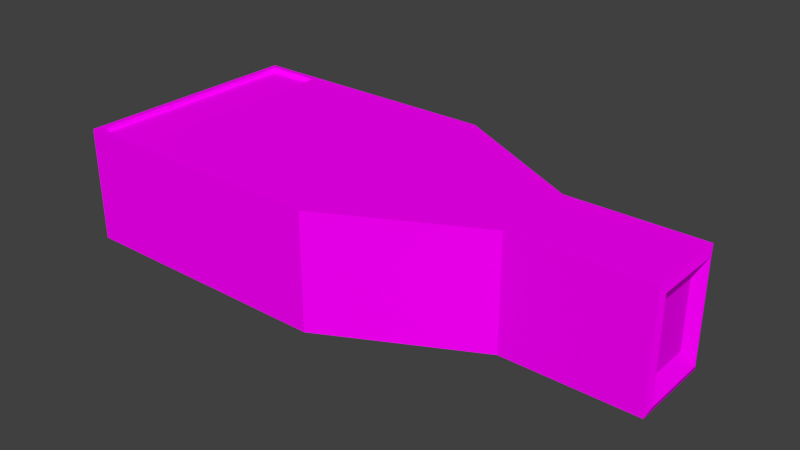 # Source: security_camera.blend  (saved by Blender 2.72.0; exported with 4.5.12 LTS)
import bpy
from mathutils import Matrix  # noqa: F401  (used for matrix-valued properties, if any)

bpy.ops.wm.read_factory_settings(use_empty=True)
scene = bpy.context.scene
scene.name = 'Scene'

# ---- collections
col_collection_1 = bpy.data.collections.new('Collection 1'); scene.collection.children.link(col_collection_1)

# ---- images (referenced by path relative to the original .blend; pixels are not part of the script)
import os
ASSET_DIR = os.environ.get("B2B_ASSET_DIR", "")  # directory of the original .blend (textures are referenced by path, not embedded)
HERE = os.path.dirname(os.path.abspath(__file__))  # packed textures are extracted next to this script under _unpacked/

def load_image(name, relpath, width, height, colorspace="sRGB"):
    """Load a texture the original file referenced (path relative to the .blend, or extracted next to this script)."""
    p = next((c for c in (os.path.join(HERE, relpath), os.path.join(ASSET_DIR, relpath)) if relpath and os.path.exists(c)), "")
    if p:
        img = bpy.data.images.load(p, check_existing=True)
        img.name = name
    else:  # same state as the original file: an image datablock whose file is absent (Cycles renders it pink)
        img = bpy.data.images.new(name, width, height)
        img.source = "FILE"
        img.filepath = "//" + (relpath or name)
    img.colorspace_settings.name = colorspace
    return img
img_console1_9_bmp = load_image('console1_9.bmp', 'console1_9.bmp', 1024, 1024, 'sRGB')
img_col3_bmp = load_image('col3.bmp', 'col3.bmp', 1024, 1024, 'sRGB')
img_col1_bmp = load_image('col1.bmp', 'col1.bmp', 1024, 1024, 'sRGB')

# ---- materials (node trees are filled in below, after node groups)
mat_console1_9 = bpy.data.materials.new('console1_9')
mat_console1_9.alpha_threshold = 0.0
mat_console1_9.roughness = 0.5
mat_console1_9.line_color = (0.0, 0.0, 0.0, 1.0)
mat_col3_bright = bpy.data.materials.new('col3_bright')
mat_col3_bright.alpha_threshold = 0.0
mat_col3_bright.roughness = 0.5
mat_col1 = bpy.data.materials.new('col1')
mat_col1.alpha_threshold = 0.0
mat_col1.roughness = 0.5

# ---- material node trees
mat_console1_9.use_nodes = True; mat_console1_9.node_tree.nodes.clear()
_N = mat_console1_9.node_tree.nodes; _L = mat_console1_9.node_tree.links
n0 = _N.new('ShaderNodeOutputMaterial'); n0.name = 'Material Output'; n0.location = (300, 300)
n1 = _N.new('ShaderNodeBsdfDiffuse'); n1.name = 'Diffuse BSDF'; n1.location = (10, 300)
n2 = _N.new('ShaderNodeTexImage'); n2.name = 'Image Texture'; n2.location = (-180, 300)
n2.width = 140
n2.image = img_console1_9_bmp
_L.new(n1.outputs[0], n0.inputs[0])
_L.new(n2.outputs[0], n1.inputs[0])
n0.is_active_output = True
mat_col3_bright.use_nodes = True; mat_col3_bright.node_tree.nodes.clear()
_N = mat_col3_bright.node_tree.nodes; _L = mat_col3_bright.node_tree.links
n0 = _N.new('ShaderNodeOutputMaterial'); n0.name = 'Material Output'; n0.location = (300, 300)
n1 = _N.new('ShaderNodeBsdfDiffuse'); n1.name = 'Diffuse BSDF'; n1.location = (10, 300)
n2 = _N.new('ShaderNodeTexImage'); n2.name = 'Image Texture'; n2.location = (-180, 300)
n2.width = 140
n2.image = img_col3_bmp
_L.new(n1.outputs[0], n0.inputs[0])
_L.new(n2.outputs[0], n1.inputs[0])
n0.is_active_output = True
mat_col1.use_nodes = True; mat_col1.node_tree.nodes.clear()
_N = mat_col1.node_tree.nodes; _L = mat_col1.node_tree.links
n0 = _N.new('ShaderNodeOutputMaterial'); n0.name = 'Material Output'; n0.location = (300, 300)
n1 = _N.new('ShaderNodeBsdfDiffuse'); n1.name = 'Diffuse BSDF'; n1.location = (10, 300)
n2 = _N.new('ShaderNodeTexImage'); n2.name = 'Image Texture'; n2.location = (-180, 300)
n2.width = 140
n2.image = img_col1_bmp
_L.new(n1.outputs[0], n0.inputs[0])
_L.new(n2.outputs[0], n1.inputs[0])
n0.is_active_output = True

# ---- world
world_world = bpy.data.worlds.new('World'); scene.world = world_world
world_world.color = (0.05088, 0.05088, 0.05088)
world_world.use_sun_shadow = False
world_world.sun_shadow_jitter_overblur = 0.0
world_world.cycles.sampling_method = 'MANUAL'
world_world.cycles.sample_map_resolution = 256

# ---- meshes
me_cube_001 = bpy.data.meshes.new('Cube.001')
me_cube_001.from_pydata([(0.4889, 0.07659, -0.1), (0.4889, 0.07659, 0.1), (0.722, 0.07659, 0.1), (0.722, 0.07659, -0.1), (0.4889, -0.07107, -0.1), (0.4889, -0.07107, 0.1), (0.722, -0.07107, 0.1), (0.722, -0.07107, -0.1), (0.2355, 0.2095, -0.1), (0.2355, 0.2095, 0.1), (0.2355, -0.2039, -0.1), (0.2355, -0.2039, 0.1), (-0.2323, 0.2095, -0.1), (-0.2323, 0.2095, 0.1), (-0.2323, -0.2039, -0.1), (-0.2323, -0.2039, 0.1), (-0.1136, 0.2095, 0.1), (-0.1136, -0.2039, 0.1), (-0.1136, -0.2039, -0.1), (-0.1136, 0.2095, -0.1), (-0.2223, -0.1939, 0.1), (-0.2223, 0.1995, 0.1), (-0.1236, 0.1995, 0.1), (-0.1236, -0.1939, 0.1), (-0.2223, 0.1995, -0.1), (-0.2223, -0.1939, -0.1), (-0.1236, 0.1995, -0.1), (-0.1236, -0.1939, -0.1), (-0.2223, -0.1939, 0.09181), (-0.2223, 0.1995, 0.09181), (-0.1236, 0.1995, 0.09181), (-0.1236, -0.1939, 0.09181), (-0.2223, 0.1995, -0.09181), (-0.2223, -0.1939, -0.09181), (-0.1236, 0.1995, -0.09181), (-0.1236, -0.1939, -0.09181), (0.7265, -0.05866, 0.08662), (0.7265, 0.06418, 0.08662), (0.7265, -0.05866, -0.08662), (0.7265, 0.06418, -0.08662), (0.7115, -0.03763, 0.05697), (0.7115, 0.04316, 0.05697), (0.7115, -0.03763, -0.05697), (0.7115, 0.04316, -0.05697)], [], [(1, 0, 8, 9), (5, 6, 2, 1), (39, 37, 41, 43), (7, 4, 0, 3), (0, 1, 2, 3), (7, 6, 5, 4), (9, 8, 19, 16), (5, 1, 9, 11), (4, 5, 11, 10), (0, 4, 10, 8), (14, 15, 13, 12), (27, 25, 33, 35), (18, 17, 15, 14), (26, 27, 35, 34), (11, 9, 16, 17), (10, 11, 17, 18), (16, 19, 12, 13), (8, 10, 18, 19), (20, 21, 13, 15), (21, 22, 16, 13), (23, 20, 15, 17), (22, 23, 17, 16), (24, 25, 14, 12), (26, 24, 12, 19), (25, 27, 18, 14), (27, 26, 19, 18), (31, 30, 29, 28), (34, 35, 33, 32), (24, 26, 34, 32), (25, 24, 32, 33), (23, 22, 30, 31), (20, 23, 31, 28), (22, 21, 29, 30), (21, 20, 28, 29), (36, 37, 2, 6), (38, 36, 6, 7), (39, 38, 7, 3), (37, 39, 3, 2), (40, 42, 43, 41), (38, 39, 43, 42), (36, 38, 42, 40), (37, 36, 40, 41)])
me_cube_001.polygons.foreach_set('material_index', [0, 0, 2, 0, 0, 0, 0, 0, 0, 0, 0, 2, 0, 2, 0, 0, 0, 0, 0, 0, 0, 0, 0, 0, 0, 0, 0, 0, 2, 2, 2, 2, 2, 2, 2, 2, 2, 2, 1, 2, 2, 2])
_uv = me_cube_001.uv_layers.new(name='UVMap')
_uv.uv.foreach_set('vector', [0.7078, 0.3132, 0.2893, 0.3132, 0.2893, 0.8434, 0.7078, 0.8434, 0.693, 0.3093, 0.9508, 0.3093, 0.9508, 0.4838, 0.693, 0.4838, 0.04999, 0.06772, 0.95, 0.06772, 0.95, 0.06772, 0.04999, 0.06772, 0.9508, 0.4178, 0.693, 0.4178, 0.693, 0.5923, 0.9508, 0.5923, 0.693, 0.5301, 0.693, 0.2936, 0.9508, 0.2936, 0.9508, 0.5301, 0.9508, 0.5301, 0.9508, 0.2936, 0.693, 0.2936, 0.693, 0.5301, 0.3161, 0.3127, 0.3161, 0.9244, 1.031, 0.9244, 1.029, 0.3127, 0.3146, 0.4619, 0.3146, 0.6904, 0.5471, 0.9226, 0.5471, 0.2297, 0.2893, 0.3132, 0.7078, 0.3132, 0.7078, 0.8434, 0.2893, 0.8434, 0.3146, 0.6904, 0.3146, 0.4619, 0.5471, 0.2297, 0.5471, 0.9226, 0.8288, 0.07909, 0.1634, 0.07909, 0.1634, 0.9953, 0.8288, 0.9953, 0.8606, 0.2465, 0.9464, 0.2465, 0.9464, 0.2465, 0.8606, 0.2465, 1.031, 0.9244, 1.029, 0.3127, 1.273, 0.3127, 1.273, 0.9244, 0.8606, 0.9058, 0.8606, 0.2465, 0.8606, 0.2465, 0.8606, 0.9058, 0.5471, 0.2297, 0.5471, 0.9226, 0.8512, 0.9226, 0.8512, 0.2297, 0.3161, 0.9244, 0.3161, 0.3127, 1.029, 0.3127, 1.031, 0.9244, 1.029, 0.3127, 1.031, 0.9244, 1.273, 0.9244, 1.273, 0.3127, 0.5471, 0.9226, 0.5471, 0.2297, 0.8519, 0.2297, 0.8519, 0.9226, 0.9464, 0.2465, 0.9464, 0.9058, 0.9551, 0.9226, 0.9551, 0.2297, 0.9464, 0.9058, 0.86, 0.9058, 0.8512, 0.9226, 0.9551, 0.9226, 0.86, 0.2465, 0.9464, 0.2465, 0.9551, 0.2297, 0.8512, 0.2297, 0.86, 0.9058, 0.86, 0.2465, 0.8512, 0.2297, 0.8512, 0.9226, 0.9464, 0.9058, 0.9464, 0.2465, 0.9551, 0.2297, 0.9551, 0.9226, 0.8606, 0.9058, 0.9464, 0.9058, 0.9551, 0.9226, 0.8519, 0.9226, 0.9464, 0.2465, 0.8606, 0.2465, 0.8519, 0.2297, 0.9551, 0.2297, 0.8606, 0.2465, 0.8606, 0.9058, 0.8519, 0.9226, 0.8519, 0.2297, 0.86, 0.2465, 0.86, 0.9058, 0.9464, 0.9058, 0.9464, 0.2465, 0.8606, 0.9058, 0.8606, 0.2465, 0.9464, 0.2465, 0.9464, 0.9058, 0.9464, 0.9058, 0.8606, 0.9058, 0.8606, 0.9058, 0.9464, 0.9058, 0.9464, 0.2465, 0.9464, 0.9058, 0.9464, 0.9058, 0.9464, 0.2465, 0.86, 0.2465, 0.86, 0.9058, 0.86, 0.9058, 0.86, 0.2465, 0.9464, 0.2465, 0.86, 0.2465, 0.86, 0.2465, 0.9464, 0.2465, 0.86, 0.9058, 0.9464, 0.9058, 0.9464, 0.9058, 0.86, 0.9058, 0.9464, 0.9058, 0.9464, 0.2465, 0.9464, 0.2465, 0.9464, 0.9058, 0.95, 0.9323, 0.95, 0.06772, 1.0, 0.0, 1.0, 1.0, 0.04999, 0.9323, 0.95, 0.9323, 1.0, 1.0, 0.0, 1.0, 0.04999, 0.06772, 0.04999, 0.9323, 0.0, 1.0, 0.0, 0.0, 0.95, 0.06772, 0.04999, 0.06772, 0.0, 0.0, 1.0, 0.0, 0.95, 0.9323, 0.04999, 0.9323, 0.04999, 0.06772, 0.95, 0.06772, 0.04999, 0.9323, 0.04999, 0.06772, 0.04999, 0.06772, 0.04999, 0.9323, 0.95, 0.9323, 0.04999, 0.9323, 0.04999, 0.9323, 0.95, 0.9323, 0.95, 0.06772, 0.95, 0.9323, 0.95, 0.9323, 0.95, 0.06772])
me_cube_001.materials.append(mat_console1_9)
me_cube_001.materials.append(mat_col3_bright)
me_cube_001.materials.append(mat_col1)
me_cube_001.use_remesh_preserve_volume = False
me_cube_001.use_remesh_preserve_attributes = False
me_cube_001.use_mirror_vertex_groups = False
me_cube_001.update()

# ---- objects
ob_camera_mesh = bpy.data.objects.new('camera_mesh', me_cube_001)

# ---- transforms, parenting, visibility, modifiers, constraints
ob_camera_mesh.location = (0.0, 0.0, 0.0)
ob_camera_mesh.lineart.crease_threshold = 0.0

# ---- collection membership
col_collection_1.objects.link(ob_camera_mesh)

# ---- scene / render settings (as saved in the file)
scene.frame_start = 1; scene.frame_end = 250; scene.frame_set(1)
scene.render.engine = 'CYCLES'
scene.render.resolution_percentage = 50
scene.render.dither_intensity = 0.0
scene.cycles.use_denoising = False
scene.cycles.samples = 10
scene.cycles.sampling_pattern = 'TABULATED_SOBOL'
scene.cycles.light_sampling_threshold = 0.0
scene.cycles.use_adaptive_sampling = False
scene.cycles.use_light_tree = False
scene.cycles.blur_glossy = 0.0
scene.cycles.pixel_filter_type = 'GAUSSIAN'
scene.cycles.sample_clamp_indirect = 0.0
scene.view_settings.view_transform = 'Standard'
bpy.context.view_layer.update()

# ---- added for rendering (the .blend has no active camera and no usable light): camera, sun
cam_auto = bpy.data.cameras.new('AutoCamera')
cam_auto.lens = 50.0
cam_auto.sensor_width = 36.0
cam_auto.clip_end = 1000.0
ob_auto_camera = bpy.data.objects.new('AutoCamera', cam_auto)
scene.collection.objects.link(ob_auto_camera)
ob_auto_camera.location = (1.23073, -1.17762, 0.786918)
ob_auto_camera.rotation_euler = (1.09748, -7.21219e-08, 0.694738)
scene.camera = ob_auto_camera
light_auto_sun = bpy.data.lights.new('AutoSun', 'SUN')
light_auto_sun.energy = 3.0
light_auto_sun.angle = 0.0523599
ob_auto_sun = bpy.data.objects.new('AutoSun', light_auto_sun)
scene.collection.objects.link(ob_auto_sun)
ob_auto_sun.rotation_euler = (0.872665, 0.174533, 0.523599)
bpy.context.view_layer.update()
